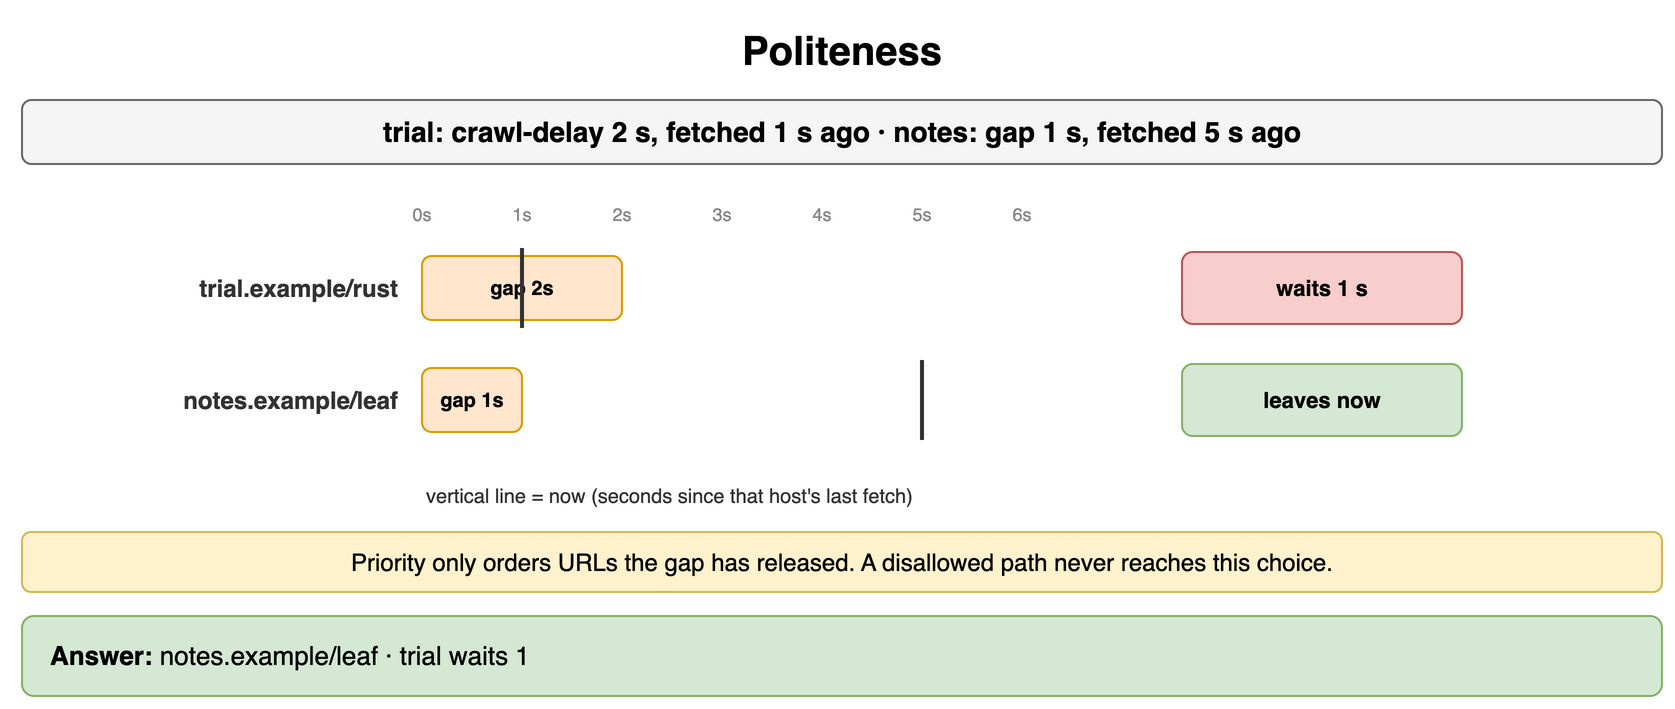

The diagram above was exported from draw.io. Its source (the exported page's mxGraphModel, read from the mxfile embedded in the PNG):
<mxGraphModel dx="900" dy="362" grid="1" gridSize="10" guides="1" tooltips="1" connect="1" arrows="1" fold="1" page="1" pageScale="1" pageWidth="900" pageHeight="362" math="0" shadow="0">
  <root>
    <mxCell id="0" />
    <mxCell id="1" parent="0" />
    <mxCell id="e1" value="Politeness" style="text;html=1;align=center;verticalAlign=middle;whiteSpace=wrap;fontSize=20;fontStyle=1;" vertex="1" parent="1">
      <mxGeometry x="40" y="10" width="820" height="30" as="geometry" />
    </mxCell>
    <mxCell id="e2" value="trial: crawl-delay 2 s, fetched 1 s ago · notes: gap 1 s, fetched 5 s ago" style="rounded=1;whiteSpace=wrap;html=1;fillColor=#f5f5f5;strokeColor=#666666;fontStyle=1;fontSize=14;" vertex="1" parent="1">
      <mxGeometry x="40" y="50" width="820" height="32" as="geometry" />
    </mxCell>
    <mxCell id="e3" value="0s" style="text;html=1;whiteSpace=wrap;fontSize=11;align=center;verticalAlign=middle;fontSize=9;fontColor=#888;" vertex="1" parent="1">
      <mxGeometry x="230" y="100" width="20" height="14" as="geometry" />
    </mxCell>
    <mxCell id="e4" value="1s" style="text;html=1;whiteSpace=wrap;fontSize=11;align=center;verticalAlign=middle;fontSize=9;fontColor=#888;" vertex="1" parent="1">
      <mxGeometry x="280" y="100" width="20" height="14" as="geometry" />
    </mxCell>
    <mxCell id="e5" value="2s" style="text;html=1;whiteSpace=wrap;fontSize=11;align=center;verticalAlign=middle;fontSize=9;fontColor=#888;" vertex="1" parent="1">
      <mxGeometry x="330" y="100" width="20" height="14" as="geometry" />
    </mxCell>
    <mxCell id="e6" value="3s" style="text;html=1;whiteSpace=wrap;fontSize=11;align=center;verticalAlign=middle;fontSize=9;fontColor=#888;" vertex="1" parent="1">
      <mxGeometry x="380" y="100" width="20" height="14" as="geometry" />
    </mxCell>
    <mxCell id="e7" value="4s" style="text;html=1;whiteSpace=wrap;fontSize=11;align=center;verticalAlign=middle;fontSize=9;fontColor=#888;" vertex="1" parent="1">
      <mxGeometry x="430" y="100" width="20" height="14" as="geometry" />
    </mxCell>
    <mxCell id="e8" value="5s" style="text;html=1;whiteSpace=wrap;fontSize=11;align=center;verticalAlign=middle;fontSize=9;fontColor=#888;" vertex="1" parent="1">
      <mxGeometry x="480" y="100" width="20" height="14" as="geometry" />
    </mxCell>
    <mxCell id="e9" value="6s" style="text;html=1;whiteSpace=wrap;fontSize=11;align=center;verticalAlign=middle;fontSize=9;fontColor=#888;" vertex="1" parent="1">
      <mxGeometry x="530" y="100" width="20" height="14" as="geometry" />
    </mxCell>
    <mxCell id="e10" value="trial.example/rust" style="text;html=1;whiteSpace=wrap;fontSize=11;align=right;verticalAlign=middle;fontSize=12;fontColor=#333333;fontStyle=1;" vertex="1" parent="1">
      <mxGeometry x="40" y="124" width="190" height="40" as="geometry" />
    </mxCell>
    <mxCell id="e11" value="gap 2s" style="rounded=1;whiteSpace=wrap;html=1;fillColor=#ffe6cc;strokeColor=#d79b00;fontSize=10;align=center;fontStyle=1;" vertex="1" parent="1">
      <mxGeometry x="240" y="128" width="100" height="32" as="geometry" />
    </mxCell>
    <mxCell id="e12" value="" style="endArrow=none;html=1;strokeColor=#333;strokeWidth=2;" edge="1" parent="1">
      <mxGeometry relative="1" as="geometry">
        <mxPoint x="290" y="124" as="sourcePoint" />
        <mxPoint x="290" y="164" as="targetPoint" />
      </mxGeometry>
    </mxCell>
    <mxCell id="e13" value="waits 1 s" style="rounded=1;whiteSpace=wrap;html=1;fillColor=#f8cecc;strokeColor=#b85450;fontSize=11;align=center;fontStyle=1;" vertex="1" parent="1">
      <mxGeometry x="620" y="126" width="140" height="36" as="geometry" />
    </mxCell>
    <mxCell id="e14" value="notes.example/leaf" style="text;html=1;whiteSpace=wrap;fontSize=11;align=right;verticalAlign=middle;fontSize=12;fontColor=#333333;fontStyle=1;" vertex="1" parent="1">
      <mxGeometry x="40" y="180" width="190" height="40" as="geometry" />
    </mxCell>
    <mxCell id="e15" value="gap 1s" style="rounded=1;whiteSpace=wrap;html=1;fillColor=#ffe6cc;strokeColor=#d79b00;fontSize=10;align=center;fontStyle=1;" vertex="1" parent="1">
      <mxGeometry x="240" y="184" width="50" height="32" as="geometry" />
    </mxCell>
    <mxCell id="e16" value="" style="endArrow=none;html=1;strokeColor=#333;strokeWidth=2;" edge="1" parent="1">
      <mxGeometry relative="1" as="geometry">
        <mxPoint x="490" y="180" as="sourcePoint" />
        <mxPoint x="490" y="220" as="targetPoint" />
      </mxGeometry>
    </mxCell>
    <mxCell id="e17" value="leaves now" style="rounded=1;whiteSpace=wrap;html=1;fillColor=#d5e8d4;strokeColor=#82b366;fontSize=11;align=center;fontStyle=1;" vertex="1" parent="1">
      <mxGeometry x="620" y="182" width="140" height="36" as="geometry" />
    </mxCell>
    <mxCell id="e18" value="vertical line = now (seconds since that host's last fetch)" style="text;html=1;whiteSpace=wrap;fontSize=11;align=left;verticalAlign=middle;fontSize=10;fontColor=#333333;" vertex="1" parent="1">
      <mxGeometry x="240" y="240" width="520" height="16" as="geometry" />
    </mxCell>
    <mxCell id="e19" value="Priority only orders URLs the gap has released. A disallowed path never reaches this choice." style="rounded=1;whiteSpace=wrap;html=1;fillColor=#fff2cc;strokeColor=#d6b656;fontSize=12;align=center;" vertex="1" parent="1">
      <mxGeometry x="40" y="266" width="820" height="30" as="geometry" />
    </mxCell>
    <mxCell id="e20" value="&lt;b&gt;Answer:&lt;/b&gt; notes.example/leaf · trial waits 1" style="rounded=1;whiteSpace=wrap;html=1;fillColor=#d5e8d4;strokeColor=#82b366;fontSize=13;align=left;spacingLeft=12;" vertex="1" parent="1">
      <mxGeometry x="40" y="308" width="820" height="40" as="geometry" />
    </mxCell>
  </root>
</mxGraphModel>